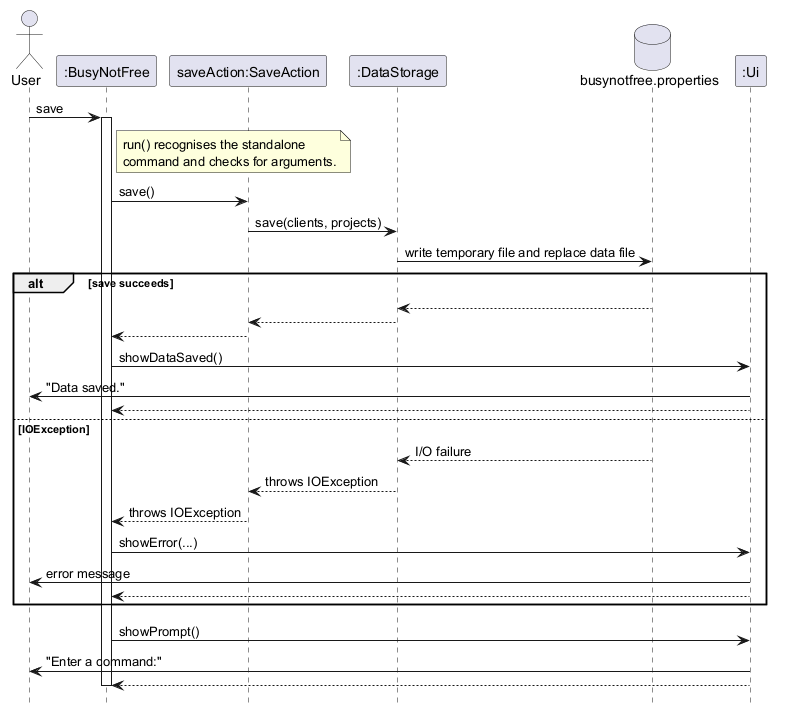

The diagram above was rendered by PlantUML. Its source (embedded in the PNG):
@startuml
' A save command persists data and then returns to the command loop.
hide footbox

actor User
participant ":BusyNotFree" as App
participant "saveAction:SaveAction" as Action
participant ":DataStorage" as Storage
database "busynotfree.properties" as File
participant ":Ui" as UI

User -> App : save
activate App
note right of App : run() recognises the standalone\ncommand and checks for arguments.
App -> Action : save()
Action -> Storage : save(clients, projects)
Storage -> File : write temporary file and replace data file

alt save succeeds
    File --> Storage
    Storage --> Action
    Action --> App
    App -> UI : showDataSaved()
    UI -> User : "Data saved."
    UI --> App
else IOException
    File --> Storage : I/O failure
    Storage --> Action : throws IOException
    Action --> App : throws IOException
    App -> UI : showError(...)
    UI -> User : error message
    UI --> App
end

App -> UI : showPrompt()
UI -> User : "Enter a command:"
UI --> App
deactivate App

@enduml